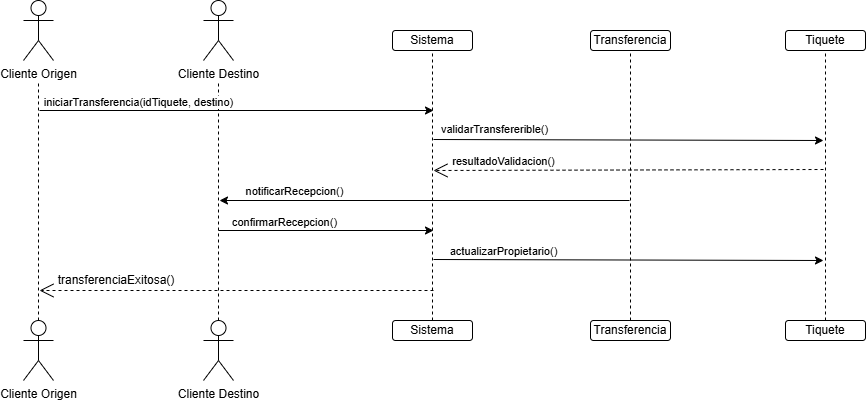

The diagram above was exported from draw.io. Its source (the exported page's mxGraphModel, read from the mxfile embedded in the PNG):
<mxGraphModel dx="1142" dy="495" grid="1" gridSize="10" guides="1" tooltips="1" connect="1" arrows="1" fold="1" page="1" pageScale="1" pageWidth="850" pageHeight="1100" math="0" shadow="0">
  <root>
    <mxCell id="0" />
    <mxCell id="1" parent="0" />
    <mxCell id="AM3YnIBxqZlzN4CnZvg--1" value="Cliente Origen" style="shape=umlActor;verticalLabelPosition=bottom;verticalAlign=top;html=1;outlineConnect=0;" parent="1" vertex="1">
      <mxGeometry x="110" y="160" width="30" height="60" as="geometry" />
    </mxCell>
    <mxCell id="AM3YnIBxqZlzN4CnZvg--2" value="Cliente Origen" style="shape=umlActor;verticalLabelPosition=bottom;verticalAlign=top;html=1;outlineConnect=0;" parent="1" vertex="1">
      <mxGeometry x="110" y="480" width="30" height="60" as="geometry" />
    </mxCell>
    <mxCell id="AM3YnIBxqZlzN4CnZvg--8" value="Sistema" style="rounded=1;whiteSpace=wrap;html=1;" parent="1" vertex="1">
      <mxGeometry x="479" y="190" width="80" height="20" as="geometry" />
    </mxCell>
    <mxCell id="AM3YnIBxqZlzN4CnZvg--9" value="Transferencia" style="rounded=1;whiteSpace=wrap;html=1;" parent="1" vertex="1">
      <mxGeometry x="677" y="190" width="80" height="20" as="geometry" />
    </mxCell>
    <mxCell id="AM3YnIBxqZlzN4CnZvg--10" value="Tiquete" style="rounded=1;whiteSpace=wrap;html=1;" parent="1" vertex="1">
      <mxGeometry x="872" y="190" width="80" height="20" as="geometry" />
    </mxCell>
    <mxCell id="AM3YnIBxqZlzN4CnZvg--13" value="Sistema" style="rounded=1;whiteSpace=wrap;html=1;" parent="1" vertex="1">
      <mxGeometry x="479" y="480" width="80" height="20" as="geometry" />
    </mxCell>
    <mxCell id="AM3YnIBxqZlzN4CnZvg--14" value="Transferencia" style="rounded=1;whiteSpace=wrap;html=1;" parent="1" vertex="1">
      <mxGeometry x="677" y="480" width="80" height="20" as="geometry" />
    </mxCell>
    <mxCell id="AM3YnIBxqZlzN4CnZvg--15" value="Tiquete" style="rounded=1;whiteSpace=wrap;html=1;" parent="1" vertex="1">
      <mxGeometry x="872" y="480" width="80" height="20" as="geometry" />
    </mxCell>
    <mxCell id="AM3YnIBxqZlzN4CnZvg--20" value="" style="endArrow=none;dashed=1;html=1;rounded=0;exitX=0.5;exitY=0;exitDx=0;exitDy=0;exitPerimeter=0;" parent="1" source="AM3YnIBxqZlzN4CnZvg--2" edge="1">
      <mxGeometry width="50" height="50" relative="1" as="geometry">
        <mxPoint x="220" y="380" as="sourcePoint" />
        <mxPoint x="125" y="240" as="targetPoint" />
      </mxGeometry>
    </mxCell>
    <mxCell id="AM3YnIBxqZlzN4CnZvg--22" value="" style="endArrow=none;dashed=1;html=1;rounded=0;entryX=0.5;entryY=1;entryDx=0;entryDy=0;exitX=0.5;exitY=0;exitDx=0;exitDy=0;" parent="1" source="AM3YnIBxqZlzN4CnZvg--13" target="AM3YnIBxqZlzN4CnZvg--8" edge="1">
      <mxGeometry width="50" height="50" relative="1" as="geometry">
        <mxPoint x="129" y="430" as="sourcePoint" />
        <mxPoint x="179" y="380" as="targetPoint" />
      </mxGeometry>
    </mxCell>
    <mxCell id="AM3YnIBxqZlzN4CnZvg--23" value="" style="endArrow=none;dashed=1;html=1;rounded=0;entryX=0.5;entryY=1;entryDx=0;entryDy=0;exitX=0.5;exitY=0;exitDx=0;exitDy=0;" parent="1" source="AM3YnIBxqZlzN4CnZvg--14" target="AM3YnIBxqZlzN4CnZvg--9" edge="1">
      <mxGeometry width="50" height="50" relative="1" as="geometry">
        <mxPoint x="747" y="430" as="sourcePoint" />
        <mxPoint x="797" y="380" as="targetPoint" />
      </mxGeometry>
    </mxCell>
    <mxCell id="AM3YnIBxqZlzN4CnZvg--24" value="" style="endArrow=none;dashed=1;html=1;rounded=0;entryX=0.5;entryY=1;entryDx=0;entryDy=0;exitX=0.5;exitY=0;exitDx=0;exitDy=0;" parent="1" source="AM3YnIBxqZlzN4CnZvg--15" target="AM3YnIBxqZlzN4CnZvg--10" edge="1">
      <mxGeometry width="50" height="50" relative="1" as="geometry">
        <mxPoint x="702" y="430" as="sourcePoint" />
        <mxPoint x="752" y="380" as="targetPoint" />
      </mxGeometry>
    </mxCell>
    <mxCell id="vUImtmNNGVPd3HB_M7Sc-6" value="Cliente Destino" style="shape=umlActor;verticalLabelPosition=bottom;verticalAlign=top;html=1;outlineConnect=0;" parent="1" vertex="1">
      <mxGeometry x="290" y="160" width="30" height="60" as="geometry" />
    </mxCell>
    <mxCell id="vUImtmNNGVPd3HB_M7Sc-7" value="Cliente Destino" style="shape=umlActor;verticalLabelPosition=bottom;verticalAlign=top;html=1;outlineConnect=0;" parent="1" vertex="1">
      <mxGeometry x="290" y="480" width="30" height="60" as="geometry" />
    </mxCell>
    <mxCell id="vUImtmNNGVPd3HB_M7Sc-8" value="" style="endArrow=none;dashed=1;html=1;rounded=0;exitX=0.5;exitY=0;exitDx=0;exitDy=0;exitPerimeter=0;" parent="1" source="vUImtmNNGVPd3HB_M7Sc-7" edge="1">
      <mxGeometry width="50" height="50" relative="1" as="geometry">
        <mxPoint x="400" y="380" as="sourcePoint" />
        <mxPoint x="305" y="240" as="targetPoint" />
      </mxGeometry>
    </mxCell>
    <mxCell id="vUImtmNNGVPd3HB_M7Sc-11" value="" style="endArrow=classic;html=1;rounded=0;" parent="1" edge="1">
      <mxGeometry width="50" height="50" relative="1" as="geometry">
        <mxPoint x="126" y="270" as="sourcePoint" />
        <mxPoint x="520" y="270" as="targetPoint" />
      </mxGeometry>
    </mxCell>
    <mxCell id="vUImtmNNGVPd3HB_M7Sc-12" value="iniciarTransferencia(idTiquete, destino)" style="edgeLabel;html=1;align=center;verticalAlign=middle;resizable=0;points=[];" parent="vUImtmNNGVPd3HB_M7Sc-11" connectable="0" vertex="1">
      <mxGeometry x="-0.1595" relative="1" as="geometry">
        <mxPoint x="-68" y="-9" as="offset" />
      </mxGeometry>
    </mxCell>
    <mxCell id="vUImtmNNGVPd3HB_M7Sc-13" value="" style="endArrow=classic;html=1;rounded=0;" parent="1" edge="1">
      <mxGeometry width="50" height="50" relative="1" as="geometry">
        <mxPoint x="520" y="299" as="sourcePoint" />
        <mxPoint x="910" y="300" as="targetPoint" />
      </mxGeometry>
    </mxCell>
    <mxCell id="vUImtmNNGVPd3HB_M7Sc-14" value="validarTransfererible()" style="edgeLabel;html=1;align=center;verticalAlign=middle;resizable=0;points=[];" parent="vUImtmNNGVPd3HB_M7Sc-13" connectable="0" vertex="1">
      <mxGeometry x="-0.1595" relative="1" as="geometry">
        <mxPoint x="-103" y="-11" as="offset" />
      </mxGeometry>
    </mxCell>
    <mxCell id="vUImtmNNGVPd3HB_M7Sc-15" value="" style="endArrow=open;endSize=12;dashed=1;html=1;rounded=0;" parent="1" edge="1">
      <mxGeometry width="160" relative="1" as="geometry">
        <mxPoint x="910" y="329" as="sourcePoint" />
        <mxPoint x="520" y="330" as="targetPoint" />
      </mxGeometry>
    </mxCell>
    <mxCell id="vUImtmNNGVPd3HB_M7Sc-16" value="resultadoValidacion()" style="edgeLabel;html=1;align=center;verticalAlign=middle;resizable=0;points=[];" parent="vUImtmNNGVPd3HB_M7Sc-15" connectable="0" vertex="1">
      <mxGeometry x="0.807" y="-2" relative="1" as="geometry">
        <mxPoint x="32" y="-7" as="offset" />
      </mxGeometry>
    </mxCell>
    <mxCell id="vUImtmNNGVPd3HB_M7Sc-17" value="" style="endArrow=classic;html=1;rounded=0;" parent="1" edge="1">
      <mxGeometry width="50" height="50" relative="1" as="geometry">
        <mxPoint x="716" y="360" as="sourcePoint" />
        <mxPoint x="306" y="360" as="targetPoint" />
      </mxGeometry>
    </mxCell>
    <mxCell id="vUImtmNNGVPd3HB_M7Sc-18" value="notificarRecepcion()" style="edgeLabel;html=1;align=center;verticalAlign=middle;resizable=0;points=[];" parent="vUImtmNNGVPd3HB_M7Sc-17" connectable="0" vertex="1">
      <mxGeometry x="-0.1595" relative="1" as="geometry">
        <mxPoint x="-164" y="-10" as="offset" />
      </mxGeometry>
    </mxCell>
    <mxCell id="vUImtmNNGVPd3HB_M7Sc-19" value="" style="endArrow=classic;html=1;rounded=0;" parent="1" edge="1">
      <mxGeometry width="50" height="50" relative="1" as="geometry">
        <mxPoint x="305" y="390" as="sourcePoint" />
        <mxPoint x="520" y="390" as="targetPoint" />
      </mxGeometry>
    </mxCell>
    <mxCell id="vUImtmNNGVPd3HB_M7Sc-20" value="confirmarRecepcion()" style="edgeLabel;html=1;align=center;verticalAlign=middle;resizable=0;points=[];" parent="vUImtmNNGVPd3HB_M7Sc-19" connectable="0" vertex="1">
      <mxGeometry x="-0.1595" relative="1" as="geometry">
        <mxPoint x="-25" y="-9" as="offset" />
      </mxGeometry>
    </mxCell>
    <mxCell id="vUImtmNNGVPd3HB_M7Sc-21" value="" style="endArrow=classic;html=1;rounded=0;" parent="1" edge="1">
      <mxGeometry width="50" height="50" relative="1" as="geometry">
        <mxPoint x="520" y="419" as="sourcePoint" />
        <mxPoint x="910" y="420" as="targetPoint" />
      </mxGeometry>
    </mxCell>
    <mxCell id="vUImtmNNGVPd3HB_M7Sc-22" value="actualizarPropietario()" style="edgeLabel;html=1;align=center;verticalAlign=middle;resizable=0;points=[];" parent="vUImtmNNGVPd3HB_M7Sc-21" connectable="0" vertex="1">
      <mxGeometry x="-0.1595" relative="1" as="geometry">
        <mxPoint x="-94" y="-9" as="offset" />
      </mxGeometry>
    </mxCell>
    <mxCell id="vUImtmNNGVPd3HB_M7Sc-23" value="" style="endArrow=open;endSize=12;dashed=1;html=1;rounded=0;" parent="1" edge="1">
      <mxGeometry width="160" relative="1" as="geometry">
        <mxPoint x="520" y="450" as="sourcePoint" />
        <mxPoint x="126" y="450" as="targetPoint" />
      </mxGeometry>
    </mxCell>
    <mxCell id="vUImtmNNGVPd3HB_M7Sc-24" value="transferenciaExitosa()" style="text;html=1;whiteSpace=wrap;strokeColor=none;fillColor=none;align=center;verticalAlign=middle;rounded=0;" parent="1" vertex="1">
      <mxGeometry x="173" y="425" width="60" height="30" as="geometry" />
    </mxCell>
  </root>
</mxGraphModel>